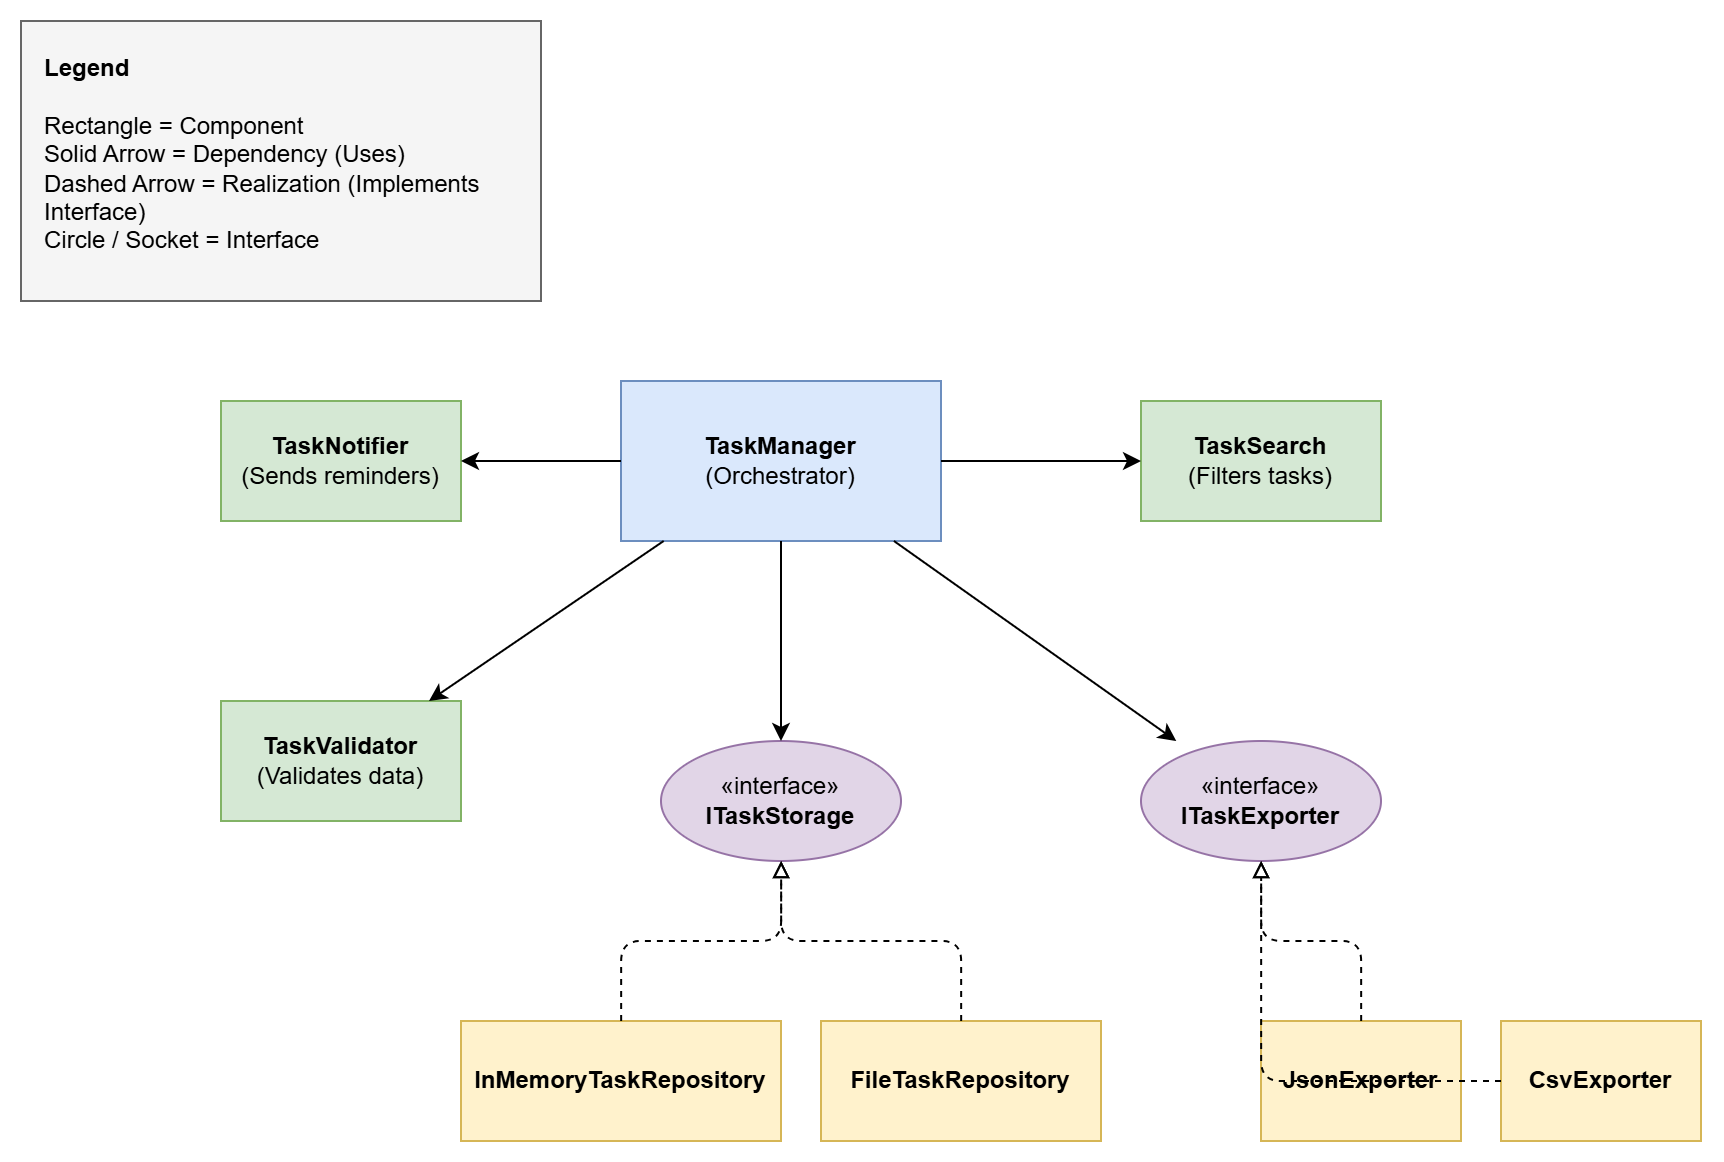

The diagram above was exported from draw.io. Its source (the exported page's mxGraphModel, read from the mxfile embedded in the PNG):
<mxGraphModel dx="1577" dy="694" grid="1" gridSize="10" guides="1" tooltips="1" connect="1" arrows="1" fold="1" page="1" pageScale="1" pageWidth="850" pageHeight="1100" math="0" shadow="0">
  <root>
    <mxCell id="0" />
    <mxCell id="1" parent="0" />
    <mxCell id="CFUy_DKZXYlgslfoR3Od-1" parent="1" style="shape=rectangle;whiteSpace=wrap;html=1;align=left;verticalAlign=top;spacingLeft=10;spacingTop=10;fillColor=#f5f5f5;strokeColor=#666666;" value="&lt;b&gt;Legend&lt;/b&gt;&lt;br/&gt;&lt;br/&gt;Rectangle = Component&lt;br/&gt;Solid Arrow = Dependency (Uses)&lt;br/&gt;Dashed Arrow = Realization (Implements Interface)&lt;br/&gt;Circle / Socket = Interface" vertex="1">
      <mxGeometry height="140" width="260" x="20" y="20" as="geometry" />
    </mxCell>
    <mxCell id="CFUy_DKZXYlgslfoR3Od-2" parent="1" style="rounded=0;whiteSpace=wrap;html=1;fillColor=#dae8fc;strokeColor=#6c8ebf;" value="&lt;b&gt;TaskManager&lt;/b&gt;&lt;br/&gt;(Orchestrator)" vertex="1">
      <mxGeometry height="80" width="160" x="320" y="200" as="geometry" />
    </mxCell>
    <mxCell id="CFUy_DKZXYlgslfoR3Od-3" parent="1" style="rounded=0;whiteSpace=wrap;html=1;fillColor=#d5e8d4;strokeColor=#82b366;" value="&lt;b&gt;TaskValidator&lt;/b&gt;&lt;br/&gt;(Validates data)" vertex="1">
      <mxGeometry height="60" width="120" x="120" y="360" as="geometry" />
    </mxCell>
    <mxCell id="CFUy_DKZXYlgslfoR3Od-4" parent="1" style="rounded=0;whiteSpace=wrap;html=1;fillColor=#d5e8d4;strokeColor=#82b366;" value="&lt;b&gt;TaskSearch&lt;/b&gt;&lt;br/&gt;(Filters tasks)" vertex="1">
      <mxGeometry height="60" width="120" x="580" y="210" as="geometry" />
    </mxCell>
    <mxCell id="CFUy_DKZXYlgslfoR3Od-5" parent="1" style="rounded=0;whiteSpace=wrap;html=1;fillColor=#d5e8d4;strokeColor=#82b366;" value="&lt;b&gt;TaskNotifier&lt;/b&gt;&lt;br/&gt;(Sends reminders)" vertex="1">
      <mxGeometry height="60" width="120" x="120" y="210" as="geometry" />
    </mxCell>
    <mxCell id="CFUy_DKZXYlgslfoR3Od-6" parent="1" style="shape=ellipse;whiteSpace=wrap;html=1;fillColor=#e1d5e7;strokeColor=#9673a6;" value="«interface»&lt;br/&gt;&lt;b&gt;ITaskStorage&lt;/b&gt;" vertex="1">
      <mxGeometry height="60" width="120" x="340" y="380" as="geometry" />
    </mxCell>
    <mxCell id="CFUy_DKZXYlgslfoR3Od-7" parent="1" style="shape=ellipse;whiteSpace=wrap;html=1;fillColor=#e1d5e7;strokeColor=#9673a6;" value="«interface»&lt;br/&gt;&lt;b&gt;ITaskExporter&lt;/b&gt;" vertex="1">
      <mxGeometry height="60" width="120" x="580" y="380" as="geometry" />
    </mxCell>
    <mxCell id="CFUy_DKZXYlgslfoR3Od-8" parent="1" style="rounded=0;whiteSpace=wrap;html=1;fillColor=#fff2cc;strokeColor=#d6b656;" value="&lt;b&gt;InMemoryTaskRepository&lt;/b&gt;" vertex="1">
      <mxGeometry height="60" width="160" x="240" y="520" as="geometry" />
    </mxCell>
    <mxCell id="CFUy_DKZXYlgslfoR3Od-9" parent="1" style="rounded=0;whiteSpace=wrap;html=1;fillColor=#fff2cc;strokeColor=#d6b656;" value="&lt;b&gt;FileTaskRepository&lt;/b&gt;" vertex="1">
      <mxGeometry height="60" width="140" x="420" y="520" as="geometry" />
    </mxCell>
    <mxCell id="CFUy_DKZXYlgslfoR3Od-10" parent="1" style="rounded=0;whiteSpace=wrap;html=1;fillColor=#fff2cc;strokeColor=#d6b656;" value="&lt;b&gt;JsonExporter&lt;/b&gt;" vertex="1">
      <mxGeometry height="60" width="100" x="640" y="520" as="geometry" />
    </mxCell>
    <mxCell id="CFUy_DKZXYlgslfoR3Od-11" parent="1" style="rounded=0;whiteSpace=wrap;html=1;fillColor=#fff2cc;strokeColor=#d6b656;" value="&lt;b&gt;CsvExporter&lt;/b&gt;" vertex="1">
      <mxGeometry height="60" width="100" x="760" y="520" as="geometry" />
    </mxCell>
    <mxCell id="CFUy_DKZXYlgslfoR3Od-12" edge="1" parent="1" source="CFUy_DKZXYlgslfoR3Od-2" target="CFUy_DKZXYlgslfoR3Od-3">
      <mxGeometry relative="1" as="geometry" />
    </mxCell>
    <mxCell id="CFUy_DKZXYlgslfoR3Od-13" edge="1" parent="1" source="CFUy_DKZXYlgslfoR3Od-2" target="CFUy_DKZXYlgslfoR3Od-4">
      <mxGeometry relative="1" as="geometry" />
    </mxCell>
    <mxCell id="CFUy_DKZXYlgslfoR3Od-14" edge="1" parent="1" source="CFUy_DKZXYlgslfoR3Od-2" target="CFUy_DKZXYlgslfoR3Od-5">
      <mxGeometry relative="1" as="geometry" />
    </mxCell>
    <mxCell id="CFUy_DKZXYlgslfoR3Od-15" edge="1" parent="1" source="CFUy_DKZXYlgslfoR3Od-2" target="CFUy_DKZXYlgslfoR3Od-6">
      <mxGeometry relative="1" as="geometry" />
    </mxCell>
    <mxCell id="CFUy_DKZXYlgslfoR3Od-16" edge="1" parent="1" source="CFUy_DKZXYlgslfoR3Od-2" target="CFUy_DKZXYlgslfoR3Od-7">
      <mxGeometry relative="1" as="geometry" />
    </mxCell>
    <mxCell id="CFUy_DKZXYlgslfoR3Od-17" edge="1" parent="1" source="CFUy_DKZXYlgslfoR3Od-8" style="edgeStyle=orthogonalEdgeStyle;dashed=1;endArrow=block;endFill=0;html=1;" target="CFUy_DKZXYlgslfoR3Od-6">
      <mxGeometry relative="1" as="geometry" />
    </mxCell>
    <mxCell id="CFUy_DKZXYlgslfoR3Od-18" edge="1" parent="1" source="CFUy_DKZXYlgslfoR3Od-9" style="edgeStyle=orthogonalEdgeStyle;dashed=1;endArrow=block;endFill=0;html=1;" target="CFUy_DKZXYlgslfoR3Od-6">
      <mxGeometry relative="1" as="geometry" />
    </mxCell>
    <mxCell id="CFUy_DKZXYlgslfoR3Od-19" edge="1" parent="1" source="CFUy_DKZXYlgslfoR3Od-10" style="edgeStyle=orthogonalEdgeStyle;dashed=1;endArrow=block;endFill=0;html=1;" target="CFUy_DKZXYlgslfoR3Od-7">
      <mxGeometry relative="1" as="geometry" />
    </mxCell>
    <mxCell id="CFUy_DKZXYlgslfoR3Od-20" edge="1" parent="1" source="CFUy_DKZXYlgslfoR3Od-11" style="edgeStyle=orthogonalEdgeStyle;dashed=1;endArrow=block;endFill=0;html=1;" target="CFUy_DKZXYlgslfoR3Od-7">
      <mxGeometry relative="1" as="geometry" />
    </mxCell>
  </root>
</mxGraphModel>